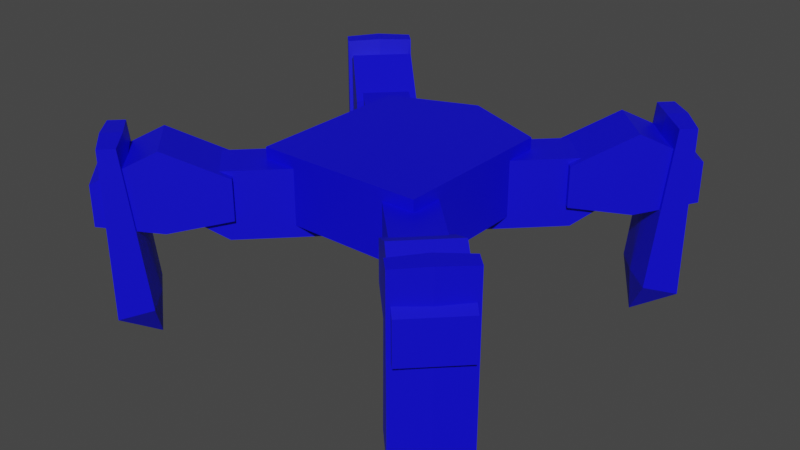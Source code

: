 # Source: Robot.blend  (saved by Blender 3.3.6; exported with 4.5.12 LTS)
import bpy
from mathutils import Matrix  # noqa: F401  (used for matrix-valued properties, if any)

bpy.ops.wm.read_factory_settings(use_empty=True)
scene = bpy.context.scene
scene.name = 'Scene'

# ---- collections
col_collection = bpy.data.collections.new('Collection'); scene.collection.children.link(col_collection)

# ---- materials (node trees are filled in below, after node groups)
mat_physics_001 = bpy.data.materials.new('Physics.001')
mat_physics_001.use_transparent_shadow = False
mat_physics = bpy.data.materials.new('Physics')
mat_physics.use_transparent_shadow = False

# ---- material node trees
mat_physics_001.use_nodes = True; mat_physics_001.node_tree.nodes.clear()
_N = mat_physics_001.node_tree.nodes; _L = mat_physics_001.node_tree.links
n0 = _N.new('ShaderNodeBsdfPrincipled'); n0.name = 'Principled BSDF'; n0.location = (10, 300)
n0.distribution = 'GGX'
n0.subsurface_method = 'RANDOM_WALK_SKIN'
n0.inputs[0].default_value = (0.001453, 0.0, 0.8, 1.0)
n0.inputs[3].default_value = 1.45
n0.inputs[27].default_value = (0.0, 0.0, 0.0, 1.0)
n0.inputs[28].default_value = 1.0
n1 = _N.new('ShaderNodeOutputMaterial'); n1.name = 'Material Output'; n1.location = (300, 300)
_L.new(n0.outputs[0], n1.inputs[0])
n1.is_active_output = True
mat_physics.use_nodes = True; mat_physics.node_tree.nodes.clear()
_N = mat_physics.node_tree.nodes; _L = mat_physics.node_tree.links
n0 = _N.new('ShaderNodeBsdfPrincipled'); n0.name = 'Principled BSDF'; n0.location = (10, 300)
n0.distribution = 'GGX'
n0.subsurface_method = 'RANDOM_WALK_SKIN'
n0.inputs[0].default_value = (0.001453, 0.0, 0.8, 1.0)
n0.inputs[3].default_value = 1.45
n0.inputs[27].default_value = (0.0, 0.0, 0.0, 1.0)
n0.inputs[28].default_value = 1.0
n1 = _N.new('ShaderNodeOutputMaterial'); n1.name = 'Material Output'; n1.location = (300, 300)
_L.new(n0.outputs[0], n1.inputs[0])
n1.is_active_output = True

# ---- world
world_world = bpy.data.worlds.new('World'); scene.world = world_world
world_world.use_nodes = True; world_world.node_tree.nodes.clear()
_N = world_world.node_tree.nodes; _L = world_world.node_tree.links
n0 = _N.new('ShaderNodeOutputWorld'); n0.name = 'World Output'; n0.location = (300, 300)
n1 = _N.new('ShaderNodeBackground'); n1.name = 'Background'; n1.location = (10, 300)
n1.inputs[0].default_value = (0.05088, 0.05088, 0.05088, 1.0)
_L.new(n1.outputs[0], n0.inputs[0])
n0.is_active_output = True
world_world.color = (0.05088, 0.05088, 0.05088)
world_world.use_sun_shadow = False
world_world.sun_shadow_jitter_overblur = 0.0

# ---- meshes
me_cube_005 = bpy.data.meshes.new('Cube.005')
me_cube_005.from_pydata([(-0.05, -0.05, -0.02), (-0.05, -0.05, 0.02), (-0.05, 0.05, -0.02), (-0.05, 0.05, 0.02), (0.05, -0.05, -0.02), (0.05, -0.05, 0.02), (0.05, 0.05, -0.02), (0.05, 0.05, 0.02), (0.0, 0.07, -0.02), (0.0, 0.07, 0.02), (0.0, -0.05, -0.02), (0.0, -0.05, 0.02)], [], [(0, 1, 3, 2), (8, 9, 7, 6), (6, 7, 5, 4), (10, 11, 1, 0), (8, 6, 4, 10), (9, 3, 1, 11), (7, 9, 11, 5), (2, 8, 10, 0), (4, 5, 11, 10), (2, 3, 9, 8)])
_uv = me_cube_005.uv_layers.new(name='UVMap')
_uv.uv.foreach_set('vector', [0.375, 0.0, 0.625, 0.0, 0.625, 0.25, 0.375, 0.25, 0.375, 0.375, 0.625, 0.375, 0.625, 0.5, 0.375, 0.5, 0.375, 0.5, 0.625, 0.5, 0.625, 0.75, 0.375, 0.75, 0.375, 0.875, 0.625, 0.875, 0.625, 1.0, 0.375, 1.0, 0.25, 0.5, 0.375, 0.5, 0.375, 0.75, 0.25, 0.75, 0.75, 0.5, 0.875, 0.5, 0.875, 0.75, 0.75, 0.75, 0.625, 0.5, 0.75, 0.5, 0.75, 0.75, 0.625, 0.75, 0.125, 0.5, 0.25, 0.5, 0.25, 0.75, 0.125, 0.75, 0.375, 0.75, 0.625, 0.75, 0.625, 0.875, 0.375, 0.875, 0.375, 0.25, 0.625, 0.25, 0.625, 0.375, 0.375, 0.375])
me_cube_005.materials.append(mat_physics_001)
me_cube_005.update()
me_cube_002 = bpy.data.meshes.new('Cube.002')
me_cube_002.from_pydata([(-0.014, -0.049, -0.027), (-0.014, -0.049, 0.013), (-0.014, 0.031, -0.012), (-0.014, 0.031, 0.013), (0.014, -0.049, -0.027), (0.014, -0.049, 0.013), (0.014, 0.031, -0.012), (0.014, 0.031, 0.013), (-0.014, 0.007, -0.027), (-0.014, 0.007, 0.013), (0.014, 0.007, -0.027), (0.014, 0.007, 0.013)], [], [(8, 9, 3, 2), (2, 3, 7, 6), (10, 11, 5, 4), (4, 5, 1, 0), (8, 10, 4, 0), (11, 9, 1, 5), (7, 3, 9, 11), (2, 6, 10, 8), (6, 7, 11, 10), (0, 1, 9, 8)])
_uv = me_cube_002.uv_layers.new(name='UVMap')
_uv.uv.foreach_set('vector', [0.375, 0.175, 0.625, 0.175, 0.625, 0.25, 0.375, 0.25, 0.375, 0.25, 0.625, 0.25, 0.625, 0.5, 0.375, 0.5, 0.375, 0.575, 0.625, 0.575, 0.625, 0.75, 0.375, 0.75, 0.375, 0.75, 0.625, 0.75, 0.625, 1.0, 0.375, 1.0, 0.125, 0.575, 0.375, 0.575, 0.375, 0.75, 0.125, 0.75, 0.625, 0.575, 0.875, 0.575, 0.875, 0.75, 0.625, 0.75, 0.625, 0.5, 0.875, 0.5, 0.875, 0.575, 0.625, 0.575, 0.125, 0.5, 0.375, 0.5, 0.375, 0.575, 0.125, 0.575, 0.375, 0.5, 0.625, 0.5, 0.625, 0.575, 0.375, 0.575, 0.375, 0.0, 0.625, 0.0, 0.625, 0.175, 0.375, 0.175])
me_cube_002.materials.append(mat_physics)
me_cube_002.update()
me_cube_003 = bpy.data.meshes.new('Cube.003')
me_cube_003.from_pydata([(-0.018, -0.036, -0.014), (-0.018, -0.036, 0.01), (-0.018, 0.036, -0.014), (-0.018, 0.036, 0.01), (0.018, -0.036, -0.014), (0.018, -0.036, 0.01), (0.018, 0.036, -0.014), (0.018, 0.036, 0.01), (-0.018, 1.49e-08, -0.02), (-0.018, 1.49e-08, 0.027), (0.018, 1.49e-08, -0.02), (0.018, 1.49e-08, 0.027)], [], [(8, 9, 3, 2), (2, 3, 7, 6), (10, 11, 5, 4), (4, 5, 1, 0), (8, 10, 4, 0), (11, 9, 1, 5), (7, 3, 9, 11), (2, 6, 10, 8), (6, 7, 11, 10), (0, 1, 9, 8)])
_uv = me_cube_003.uv_layers.new(name='UVMap')
_uv.uv.foreach_set('vector', [0.375, 0.125, 0.625, 0.125, 0.625, 0.25, 0.375, 0.25, 0.375, 0.25, 0.625, 0.25, 0.625, 0.5, 0.375, 0.5, 0.375, 0.625, 0.625, 0.625, 0.625, 0.75, 0.375, 0.75, 0.375, 0.75, 0.625, 0.75, 0.625, 1.0, 0.375, 1.0, 0.125, 0.625, 0.375, 0.625, 0.375, 0.75, 0.125, 0.75, 0.625, 0.625, 0.875, 0.625, 0.875, 0.75, 0.625, 0.75, 0.625, 0.5, 0.875, 0.5, 0.875, 0.625, 0.625, 0.625, 0.125, 0.5, 0.375, 0.5, 0.375, 0.625, 0.125, 0.625, 0.375, 0.5, 0.625, 0.5, 0.625, 0.625, 0.375, 0.625, 0.375, 0.0, 0.625, 0.0, 0.625, 0.125, 0.375, 0.125])
me_cube_003.materials.append(mat_physics)
me_cube_003.update()
me_cube_004 = bpy.data.meshes.new('Cube.004')
me_cube_004.from_pydata([(-0.02, -0.01, -0.035), (-0.02, 0.0, 0.06), (-0.02, 0.01, -0.04), (-0.02, 0.01, 0.06), (0.02, -0.01, -0.035), (0.02, 0.0, 0.06), (0.02, 0.01, -0.04), (0.02, 0.01, 0.06), (0.0, 0.011, -0.041), (0.0, 0.011, 0.061), (0.0, -0.01, -0.06), (0.0, -0.001, 0.061), (0.0, -0.012, -0.034)], [], [(0, 1, 3, 2), (8, 9, 7, 6), (6, 7, 5, 4), (6, 10, 8), (9, 3, 1, 11), (7, 9, 11, 5), (2, 10, 0), (2, 3, 9, 8), (6, 4, 10), (2, 8, 10), (0, 10, 12), (5, 11, 12, 4), (10, 4, 12), (1, 0, 12, 11)])
_uv = me_cube_004.uv_layers.new(name='UVMap')
_uv.uv.foreach_set('vector', [0.375, 0.0, 0.625, 0.0, 0.625, 0.25, 0.375, 0.25, 0.375, 0.375, 0.625, 0.375, 0.625, 0.5, 0.375, 0.5, 0.375, 0.5, 0.625, 0.5, 0.625, 0.75, 0.375, 0.75, 0.375, 0.5, 0.25, 0.75, 0.25, 0.5, 0.75, 0.5, 0.875, 0.5, 0.875, 0.75, 0.75, 0.75, 0.625, 0.5, 0.75, 0.5, 0.75, 0.75, 0.625, 0.75, 0.125, 0.5, 0.25, 0.75, 0.125, 0.75, 0.375, 0.25, 0.625, 0.25, 0.625, 0.375, 0.375, 0.375, 0.375, 0.5, 0.375, 0.75, 0.25, 0.75, 0.125, 0.5, 0.25, 0.5, 0.25, 0.75, 0.375, 1.0, 0.375, 0.875, 0.5, 0.875, 0.625, 0.75, 0.625, 0.875, 0.5, 0.875, 0.375, 0.75, 0.375, 0.875, 0.375, 0.75, 0.5, 0.875, 0.625, 1.0, 0.375, 1.0, 0.5, 0.875, 0.625, 0.875])
me_cube_004.materials.append(mat_physics)
me_cube_004.update()

# ---- objects
ob_body = bpy.data.objects.new('Body', me_cube_005)
ob_thigh = bpy.data.objects.new('Thigh', me_cube_002)
ob_calf = bpy.data.objects.new('Calf', me_cube_003)
ob_foot = bpy.data.objects.new('Foot', me_cube_004)
ob_thighjoint = bpy.data.objects.new('ThighJoint', None)
ob_calfjoint = bpy.data.objects.new('CalfJoint', None)
ob_footjoint = bpy.data.objects.new('FootJoint', None)
ob_thigh_001 = bpy.data.objects.new('Thigh.001', me_cube_002)
ob_calf_001 = bpy.data.objects.new('Calf.001', me_cube_003)
ob_foot_001 = bpy.data.objects.new('Foot.001', me_cube_004)
ob_thighjoint_001 = bpy.data.objects.new('ThighJoint.001', None)
ob_calfjoint_001 = bpy.data.objects.new('CalfJoint.001', None)
ob_footjoint_001 = bpy.data.objects.new('FootJoint.001', None)
ob_thigh_002 = bpy.data.objects.new('Thigh.002', me_cube_002)
ob_calf_002 = bpy.data.objects.new('Calf.002', me_cube_003)
ob_foot_002 = bpy.data.objects.new('Foot.002', me_cube_004)
ob_thighjoint_002 = bpy.data.objects.new('ThighJoint.002', None)
ob_calfjoint_002 = bpy.data.objects.new('CalfJoint.002', None)
ob_footjoint_002 = bpy.data.objects.new('FootJoint.002', None)
ob_thigh_003 = bpy.data.objects.new('Thigh.003', me_cube_002)
ob_calf_003 = bpy.data.objects.new('Calf.003', me_cube_003)
ob_foot_003 = bpy.data.objects.new('Foot.003', me_cube_004)
ob_thighjoint_003 = bpy.data.objects.new('ThighJoint.003', None)
ob_calfjoint_003 = bpy.data.objects.new('CalfJoint.003', None)
ob_footjoint_003 = bpy.data.objects.new('FootJoint.003', None)

# ---- transforms, parenting, visibility, modifiers, constraints
ob_body.location = (0.0, 0.0, 0.0)
ob_body.show_bounds = True
ob_thigh.location = (0.05975, 0.05975, 0.0)
ob_thigh.rotation_euler = (0.0, -0.0, -7.069)
ob_thigh.show_bounds = True
ob_calf.location = (0.08803, 0.08803, 0.0)
ob_calf.rotation_euler = (0.0, -0.0, -7.069)
ob_calf.show_bounds = True
ob_foot.location = (0.1022, 0.1022, -0.03)
ob_foot.rotation_euler = (0.0, -0.0, -7.069)
ob_foot.show_bounds = True
ob_foot.display_bounds_type = 'CAPSULE'
ob_thighjoint.location = (0.035, 0.035, 0.0)
ob_thighjoint.rotation_euler = (0.0, -0.0, -0.7854)
ob_thighjoint.empty_display_type = 'SINGLE_ARROW'
ob_thighjoint.empty_display_size = 0.01
ob_calfjoint.location = (0.07389, 0.07389, 0.0)
ob_calfjoint.rotation_euler = (0.7854, 1.571, 0.0)
ob_calfjoint.empty_display_type = 'SINGLE_ARROW'
ob_calfjoint.empty_display_size = 0.01
ob_footjoint.location = (0.1022, 0.1022, 0.0)
ob_footjoint.rotation_euler = (0.7854, 1.571, 0.0)
ob_footjoint.empty_display_type = 'SINGLE_ARROW'
ob_footjoint.empty_display_size = 0.01
ob_thigh_001.location = (0.05975, -0.05975, 0.0)
ob_thigh_001.rotation_euler = (0.0, -0.0, -8.639)
ob_thigh_001.show_bounds = True
ob_calf_001.location = (0.08803, -0.08803, 0.0)
ob_calf_001.rotation_euler = (0.0, -0.0, -8.639)
ob_calf_001.show_bounds = True
ob_foot_001.location = (0.1022, -0.1022, -0.03)
ob_foot_001.rotation_euler = (0.0, -0.0, -8.639)
ob_foot_001.show_bounds = True
ob_foot_001.display_bounds_type = 'CAPSULE'
ob_thighjoint_001.location = (0.035, -0.035, 0.0)
ob_thighjoint_001.rotation_euler = (0.0, -0.0, -2.356)
ob_thighjoint_001.empty_display_type = 'SINGLE_ARROW'
ob_thighjoint_001.empty_display_size = 0.01
ob_calfjoint_001.location = (0.07389, -0.07389, 0.0)
ob_calfjoint_001.rotation_euler = (2.356, 1.571, 0.0)
ob_calfjoint_001.empty_display_type = 'SINGLE_ARROW'
ob_calfjoint_001.empty_display_size = 0.01
ob_footjoint_001.location = (0.1022, -0.1022, 0.0)
ob_footjoint_001.rotation_euler = (2.356, 1.571, 0.0)
ob_footjoint_001.empty_display_type = 'SINGLE_ARROW'
ob_footjoint_001.empty_display_size = 0.01
ob_thigh_002.location = (-0.05975, -0.05975, 0.0)
ob_thigh_002.rotation_euler = (0.0, -0.0, -10.21)
ob_thigh_002.show_bounds = True
ob_calf_002.location = (-0.08803, -0.08803, 0.0)
ob_calf_002.rotation_euler = (0.0, -0.0, -10.21)
ob_calf_002.show_bounds = True
ob_foot_002.location = (-0.1022, -0.1022, -0.03)
ob_foot_002.rotation_euler = (0.0, -0.0, -10.21)
ob_foot_002.show_bounds = True
ob_foot_002.display_bounds_type = 'CAPSULE'
ob_thighjoint_002.location = (-0.035, -0.035, 0.0)
ob_thighjoint_002.rotation_euler = (0.0, -0.0, -3.927)
ob_thighjoint_002.empty_display_type = 'SINGLE_ARROW'
ob_thighjoint_002.empty_display_size = 0.01
ob_calfjoint_002.location = (-0.07389, -0.07389, 0.0)
ob_calfjoint_002.rotation_euler = (3.927, 1.571, 0.0)
ob_calfjoint_002.empty_display_type = 'SINGLE_ARROW'
ob_calfjoint_002.empty_display_size = 0.01
ob_footjoint_002.location = (-0.1022, -0.1022, 0.0)
ob_footjoint_002.rotation_euler = (3.927, 1.571, 0.0)
ob_footjoint_002.empty_display_type = 'SINGLE_ARROW'
ob_footjoint_002.empty_display_size = 0.01
ob_thigh_003.location = (-0.05975, 0.05975, 0.0)
ob_thigh_003.rotation_euler = (0.0, -0.0, -11.78)
ob_thigh_003.show_bounds = True
ob_calf_003.location = (-0.08803, 0.08803, 0.0)
ob_calf_003.rotation_euler = (0.0, -0.0, -11.78)
ob_calf_003.show_bounds = True
ob_foot_003.location = (-0.1022, 0.1022, -0.03)
ob_foot_003.rotation_euler = (0.0, -0.0, -11.78)
ob_foot_003.show_bounds = True
ob_foot_003.display_bounds_type = 'CAPSULE'
ob_thighjoint_003.location = (-0.035, 0.035, 0.0)
ob_thighjoint_003.rotation_euler = (0.0, -0.0, -5.498)
ob_thighjoint_003.empty_display_type = 'SINGLE_ARROW'
ob_thighjoint_003.empty_display_size = 0.01
ob_calfjoint_003.location = (-0.07389, 0.07389, 0.0)
ob_calfjoint_003.rotation_euler = (5.498, 1.571, 0.0)
ob_calfjoint_003.empty_display_type = 'SINGLE_ARROW'
ob_calfjoint_003.empty_display_size = 0.01
ob_footjoint_003.location = (-0.1022, 0.1022, 0.0)
ob_footjoint_003.rotation_euler = (5.498, 1.571, 0.0)
ob_footjoint_003.empty_display_type = 'SINGLE_ARROW'
ob_footjoint_003.empty_display_size = 0.01

# ---- collection membership
col_collection.objects.link(ob_body)
col_collection.objects.link(ob_thigh)
col_collection.objects.link(ob_calf)
col_collection.objects.link(ob_foot)
col_collection.objects.link(ob_thighjoint)
col_collection.objects.link(ob_calfjoint)
col_collection.objects.link(ob_footjoint)
col_collection.objects.link(ob_thigh_001)
col_collection.objects.link(ob_calf_001)
col_collection.objects.link(ob_foot_001)
col_collection.objects.link(ob_thighjoint_001)
col_collection.objects.link(ob_calfjoint_001)
col_collection.objects.link(ob_footjoint_001)
col_collection.objects.link(ob_thigh_002)
col_collection.objects.link(ob_calf_002)
col_collection.objects.link(ob_foot_002)
col_collection.objects.link(ob_thighjoint_002)
col_collection.objects.link(ob_calfjoint_002)
col_collection.objects.link(ob_footjoint_002)
col_collection.objects.link(ob_thigh_003)
col_collection.objects.link(ob_calf_003)
col_collection.objects.link(ob_foot_003)
col_collection.objects.link(ob_thighjoint_003)
col_collection.objects.link(ob_calfjoint_003)
col_collection.objects.link(ob_footjoint_003)

# ---- scene / render settings (as saved in the file)
scene.frame_start = 1; scene.frame_end = 250; scene.frame_set(1)
scene.render.engine = 'BLENDER_EEVEE_NEXT'
scene.cycles.sampling_pattern = 'TABULATED_SOBOL'
scene.cycles.use_light_tree = False
scene.view_settings.view_transform = 'Filmic'
bpy.context.view_layer.update()

# ---- added for rendering (the .blend has no active camera and no usable light): camera, sun
cam_auto = bpy.data.cameras.new('AutoCamera')
cam_auto.lens = 50.0
cam_auto.sensor_width = 36.0
cam_auto.clip_end = 1000.0
ob_auto_camera = bpy.data.objects.new('AutoCamera', cam_auto)
scene.collection.objects.link(ob_auto_camera)
ob_auto_camera.location = (0.348758, -0.418509, 0.249506)
ob_auto_camera.rotation_euler = (1.09748, -7.21219e-08, 0.694738)
scene.camera = ob_auto_camera
light_auto_sun = bpy.data.lights.new('AutoSun', 'SUN')
light_auto_sun.energy = 3.0
light_auto_sun.angle = 0.0523599
ob_auto_sun = bpy.data.objects.new('AutoSun', light_auto_sun)
scene.collection.objects.link(ob_auto_sun)
ob_auto_sun.rotation_euler = (0.872665, 0.174533, 0.523599)
bpy.context.view_layer.update()
